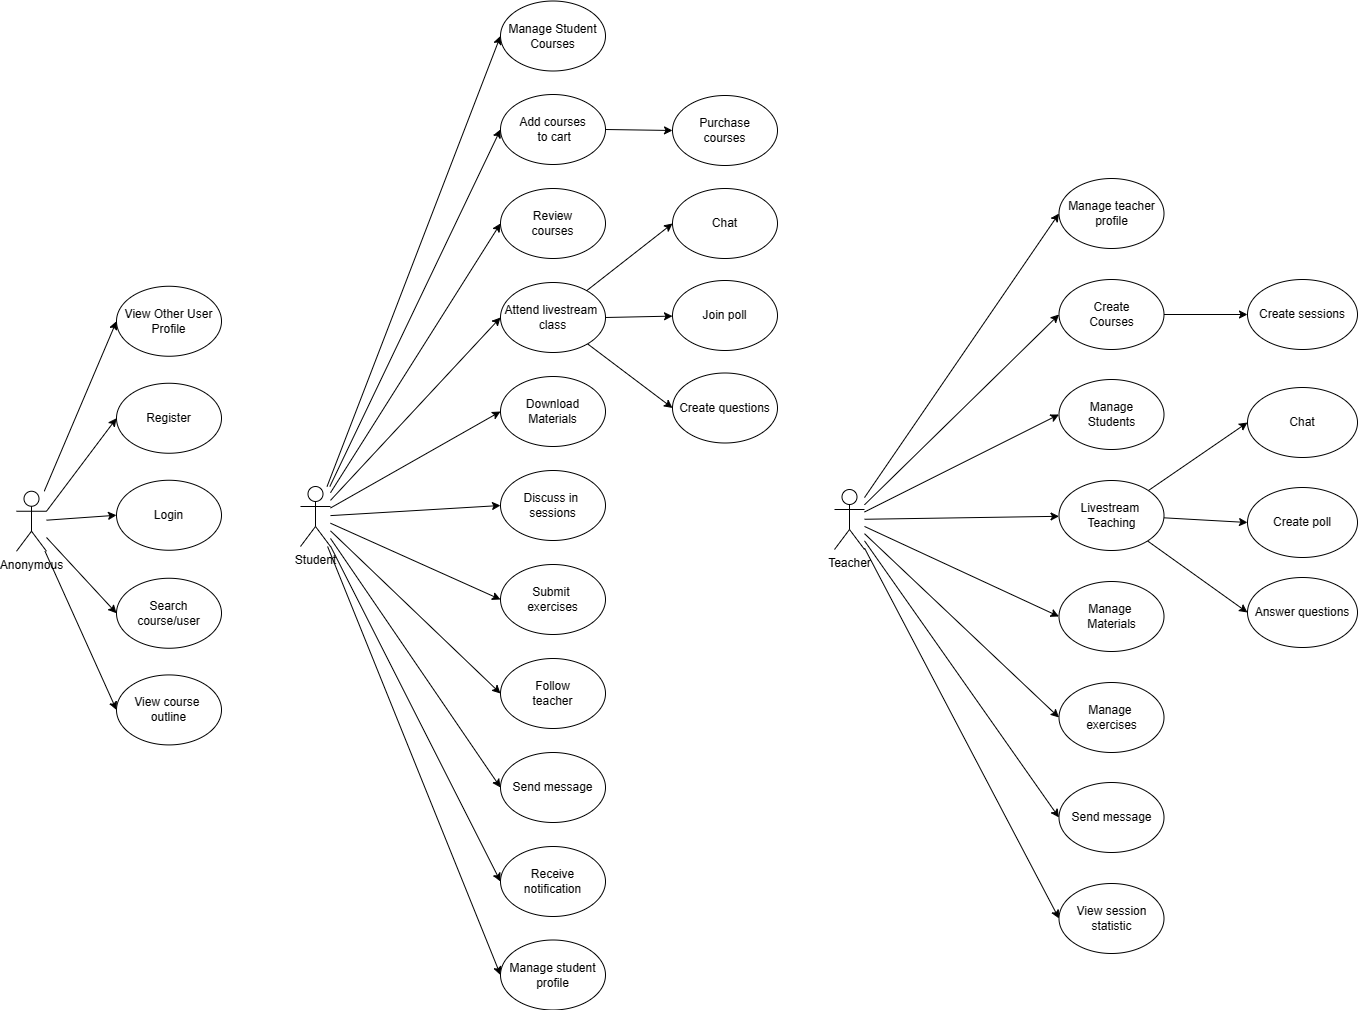

The diagram above was exported from draw.io. Its source (the exported page's mxGraphModel, read from the mxfile embedded in the PNG):
<mxGraphModel dx="1570" dy="2146" grid="0" gridSize="10" guides="1" tooltips="1" connect="1" arrows="1" fold="1" page="1" pageScale="1" pageWidth="850" pageHeight="1100" math="0" shadow="0">
  <root>
    <mxCell id="0" />
    <mxCell id="1" parent="0" />
    <mxCell id="VvXarPpSekqAJCT9DYWe-10" style="rounded=0;orthogonalLoop=1;jettySize=auto;html=1;entryX=0;entryY=0.5;entryDx=0;entryDy=0;" parent="1" source="VvXarPpSekqAJCT9DYWe-1" target="VvXarPpSekqAJCT9DYWe-7" edge="1">
      <mxGeometry relative="1" as="geometry" />
    </mxCell>
    <mxCell id="VvXarPpSekqAJCT9DYWe-11" style="rounded=0;orthogonalLoop=1;jettySize=auto;html=1;" parent="1" source="VvXarPpSekqAJCT9DYWe-1" target="VvXarPpSekqAJCT9DYWe-4" edge="1">
      <mxGeometry relative="1" as="geometry" />
    </mxCell>
    <mxCell id="VvXarPpSekqAJCT9DYWe-12" style="rounded=0;orthogonalLoop=1;jettySize=auto;html=1;entryX=0;entryY=0.5;entryDx=0;entryDy=0;" parent="1" source="VvXarPpSekqAJCT9DYWe-1" target="VvXarPpSekqAJCT9DYWe-6" edge="1">
      <mxGeometry relative="1" as="geometry" />
    </mxCell>
    <mxCell id="VvXarPpSekqAJCT9DYWe-13" style="rounded=0;orthogonalLoop=1;jettySize=auto;html=1;entryX=0;entryY=0.5;entryDx=0;entryDy=0;" parent="1" source="VvXarPpSekqAJCT9DYWe-1" target="VvXarPpSekqAJCT9DYWe-5" edge="1">
      <mxGeometry relative="1" as="geometry" />
    </mxCell>
    <mxCell id="VvXarPpSekqAJCT9DYWe-18" style="rounded=0;orthogonalLoop=1;jettySize=auto;html=1;entryX=0;entryY=0.5;entryDx=0;entryDy=0;" parent="1" source="VvXarPpSekqAJCT9DYWe-4" target="VvXarPpSekqAJCT9DYWe-17" edge="1">
      <mxGeometry relative="1" as="geometry" />
    </mxCell>
    <mxCell id="VvXarPpSekqAJCT9DYWe-54" style="rounded=0;orthogonalLoop=1;jettySize=auto;html=1;entryX=0;entryY=0.5;entryDx=0;entryDy=0;" parent="1" source="VvXarPpSekqAJCT9DYWe-1" target="VvXarPpSekqAJCT9DYWe-53" edge="1">
      <mxGeometry relative="1" as="geometry" />
    </mxCell>
    <mxCell id="jc06WeDRh96m2ku9WC9_-17" style="edgeStyle=none;rounded=0;orthogonalLoop=1;jettySize=auto;html=1;strokeColor=default;align=center;verticalAlign=middle;fontFamily=Helvetica;fontSize=11;fontColor=default;labelBackgroundColor=default;endArrow=classic;entryX=0;entryY=0.5;entryDx=0;entryDy=0;" parent="1" source="VvXarPpSekqAJCT9DYWe-1" target="jc06WeDRh96m2ku9WC9_-16" edge="1">
      <mxGeometry relative="1" as="geometry" />
    </mxCell>
    <mxCell id="jc06WeDRh96m2ku9WC9_-23" style="edgeStyle=none;rounded=0;orthogonalLoop=1;jettySize=auto;html=1;entryX=0;entryY=0.5;entryDx=0;entryDy=0;strokeColor=default;align=center;verticalAlign=middle;fontFamily=Helvetica;fontSize=11;fontColor=default;labelBackgroundColor=default;endArrow=classic;" parent="1" source="VvXarPpSekqAJCT9DYWe-1" target="jc06WeDRh96m2ku9WC9_-22" edge="1">
      <mxGeometry relative="1" as="geometry" />
    </mxCell>
    <mxCell id="jc06WeDRh96m2ku9WC9_-33" style="edgeStyle=none;rounded=0;orthogonalLoop=1;jettySize=auto;html=1;entryX=0;entryY=0.5;entryDx=0;entryDy=0;strokeColor=default;align=center;verticalAlign=middle;fontFamily=Helvetica;fontSize=11;fontColor=default;labelBackgroundColor=default;endArrow=classic;" parent="1" source="VvXarPpSekqAJCT9DYWe-1" target="jc06WeDRh96m2ku9WC9_-32" edge="1">
      <mxGeometry relative="1" as="geometry" />
    </mxCell>
    <mxCell id="VvXarPpSekqAJCT9DYWe-1" value="Teacher" style="shape=umlActor;verticalLabelPosition=bottom;verticalAlign=top;html=1;outlineConnect=0;" parent="1" vertex="1">
      <mxGeometry x="870" y="-408" width="30" height="60" as="geometry" />
    </mxCell>
    <mxCell id="jc06WeDRh96m2ku9WC9_-9" style="edgeStyle=none;rounded=0;orthogonalLoop=1;jettySize=auto;html=1;entryX=0;entryY=0.5;entryDx=0;entryDy=0;strokeColor=default;align=center;verticalAlign=middle;fontFamily=Helvetica;fontSize=11;fontColor=default;labelBackgroundColor=default;endArrow=classic;" parent="1" source="VvXarPpSekqAJCT9DYWe-4" target="jc06WeDRh96m2ku9WC9_-7" edge="1">
      <mxGeometry relative="1" as="geometry" />
    </mxCell>
    <mxCell id="jc06WeDRh96m2ku9WC9_-11" style="edgeStyle=none;rounded=0;orthogonalLoop=1;jettySize=auto;html=1;strokeColor=default;align=center;verticalAlign=middle;fontFamily=Helvetica;fontSize=11;fontColor=default;labelBackgroundColor=default;endArrow=classic;entryX=0;entryY=0.5;entryDx=0;entryDy=0;" parent="1" source="VvXarPpSekqAJCT9DYWe-4" target="jc06WeDRh96m2ku9WC9_-10" edge="1">
      <mxGeometry relative="1" as="geometry" />
    </mxCell>
    <mxCell id="VvXarPpSekqAJCT9DYWe-4" value="Livestream&amp;nbsp;&lt;div&gt;Teaching&lt;/div&gt;" style="ellipse;whiteSpace=wrap;html=1;" parent="1" vertex="1">
      <mxGeometry x="1094.5" y="-417" width="105" height="70" as="geometry" />
    </mxCell>
    <mxCell id="VvXarPpSekqAJCT9DYWe-5" value="Manage&lt;div&gt;Students&lt;/div&gt;" style="ellipse;whiteSpace=wrap;html=1;" parent="1" vertex="1">
      <mxGeometry x="1094.5" y="-518" width="105" height="70" as="geometry" />
    </mxCell>
    <mxCell id="VvXarPpSekqAJCT9DYWe-6" value="Manage&amp;nbsp;&lt;div&gt;Materials&lt;/div&gt;" style="ellipse;whiteSpace=wrap;html=1;" parent="1" vertex="1">
      <mxGeometry x="1094.5" y="-316" width="105" height="70" as="geometry" />
    </mxCell>
    <mxCell id="jc06WeDRh96m2ku9WC9_-29" style="edgeStyle=none;rounded=0;orthogonalLoop=1;jettySize=auto;html=1;strokeColor=default;align=center;verticalAlign=middle;fontFamily=Helvetica;fontSize=11;fontColor=default;labelBackgroundColor=default;endArrow=classic;" parent="1" source="VvXarPpSekqAJCT9DYWe-7" target="jc06WeDRh96m2ku9WC9_-28" edge="1">
      <mxGeometry relative="1" as="geometry" />
    </mxCell>
    <mxCell id="VvXarPpSekqAJCT9DYWe-7" value="Create&lt;div&gt;Courses&lt;/div&gt;" style="ellipse;whiteSpace=wrap;html=1;" parent="1" vertex="1">
      <mxGeometry x="1094.5" y="-618" width="105" height="70" as="geometry" />
    </mxCell>
    <mxCell id="VvXarPpSekqAJCT9DYWe-17" value="Chat" style="ellipse;whiteSpace=wrap;html=1;" parent="1" vertex="1">
      <mxGeometry x="1283" y="-510" width="110" height="70" as="geometry" />
    </mxCell>
    <mxCell id="VvXarPpSekqAJCT9DYWe-19" style="rounded=0;orthogonalLoop=1;jettySize=auto;html=1;entryX=0;entryY=0.5;entryDx=0;entryDy=0;" parent="1" source="VvXarPpSekqAJCT9DYWe-26" target="VvXarPpSekqAJCT9DYWe-30" edge="1">
      <mxGeometry relative="1" as="geometry" />
    </mxCell>
    <mxCell id="VvXarPpSekqAJCT9DYWe-20" style="rounded=0;orthogonalLoop=1;jettySize=auto;html=1;entryX=0;entryY=0.5;entryDx=0;entryDy=0;" parent="1" source="VvXarPpSekqAJCT9DYWe-26" target="VvXarPpSekqAJCT9DYWe-29" edge="1">
      <mxGeometry relative="1" as="geometry">
        <mxPoint x="601.3035415736517" y="-499.1757737636201" as="targetPoint" />
      </mxGeometry>
    </mxCell>
    <mxCell id="VvXarPpSekqAJCT9DYWe-25" style="rounded=0;orthogonalLoop=1;jettySize=auto;html=1;entryX=0;entryY=0.5;entryDx=0;entryDy=0;" parent="1" source="VvXarPpSekqAJCT9DYWe-26" target="VvXarPpSekqAJCT9DYWe-33" edge="1">
      <mxGeometry relative="1" as="geometry" />
    </mxCell>
    <mxCell id="VvXarPpSekqAJCT9DYWe-52" style="rounded=0;orthogonalLoop=1;jettySize=auto;html=1;entryX=0;entryY=0.5;entryDx=0;entryDy=0;" parent="1" source="VvXarPpSekqAJCT9DYWe-26" target="VvXarPpSekqAJCT9DYWe-51" edge="1">
      <mxGeometry relative="1" as="geometry" />
    </mxCell>
    <mxCell id="DaPp443cbIVEivTMJir0-2" style="edgeStyle=none;rounded=0;orthogonalLoop=1;jettySize=auto;html=1;entryX=0;entryY=0.5;entryDx=0;entryDy=0;strokeColor=default;align=center;verticalAlign=middle;fontFamily=Helvetica;fontSize=11;fontColor=default;labelBackgroundColor=default;endArrow=classic;endFill=1;" parent="1" source="VvXarPpSekqAJCT9DYWe-26" target="DaPp443cbIVEivTMJir0-1" edge="1">
      <mxGeometry relative="1" as="geometry" />
    </mxCell>
    <mxCell id="jc06WeDRh96m2ku9WC9_-19" style="edgeStyle=none;rounded=0;orthogonalLoop=1;jettySize=auto;html=1;strokeColor=default;align=center;verticalAlign=middle;fontFamily=Helvetica;fontSize=11;fontColor=default;labelBackgroundColor=default;endArrow=classic;entryX=0;entryY=0.5;entryDx=0;entryDy=0;" parent="1" source="VvXarPpSekqAJCT9DYWe-26" target="jc06WeDRh96m2ku9WC9_-18" edge="1">
      <mxGeometry relative="1" as="geometry" />
    </mxCell>
    <mxCell id="jc06WeDRh96m2ku9WC9_-21" style="edgeStyle=none;rounded=0;orthogonalLoop=1;jettySize=auto;html=1;entryX=0;entryY=0.5;entryDx=0;entryDy=0;strokeColor=default;align=center;verticalAlign=middle;fontFamily=Helvetica;fontSize=11;fontColor=default;labelBackgroundColor=default;endArrow=classic;" parent="1" source="VvXarPpSekqAJCT9DYWe-26" target="jc06WeDRh96m2ku9WC9_-20" edge="1">
      <mxGeometry relative="1" as="geometry" />
    </mxCell>
    <mxCell id="jc06WeDRh96m2ku9WC9_-31" style="edgeStyle=none;rounded=0;orthogonalLoop=1;jettySize=auto;html=1;entryX=0;entryY=0.5;entryDx=0;entryDy=0;strokeColor=default;align=center;verticalAlign=middle;fontFamily=Helvetica;fontSize=11;fontColor=default;labelBackgroundColor=default;endArrow=classic;" parent="1" source="VvXarPpSekqAJCT9DYWe-26" target="jc06WeDRh96m2ku9WC9_-30" edge="1">
      <mxGeometry relative="1" as="geometry" />
    </mxCell>
    <mxCell id="VvXarPpSekqAJCT9DYWe-26" value="Student" style="shape=umlActor;verticalLabelPosition=bottom;verticalAlign=top;html=1;outlineConnect=0;" parent="1" vertex="1">
      <mxGeometry x="336" y="-411" width="30" height="60" as="geometry" />
    </mxCell>
    <mxCell id="VvXarPpSekqAJCT9DYWe-29" value="Download&lt;div&gt;Materials&lt;/div&gt;" style="ellipse;whiteSpace=wrap;html=1;" parent="1" vertex="1">
      <mxGeometry x="536" y="-521" width="105" height="70" as="geometry" />
    </mxCell>
    <mxCell id="VvXarPpSekqAJCT9DYWe-30" value="Manage Student&lt;div&gt;Courses&lt;/div&gt;" style="ellipse;whiteSpace=wrap;html=1;" parent="1" vertex="1">
      <mxGeometry x="536" y="-896.5" width="105" height="70" as="geometry" />
    </mxCell>
    <mxCell id="jc06WeDRh96m2ku9WC9_-13" style="edgeStyle=none;rounded=0;orthogonalLoop=1;jettySize=auto;html=1;strokeColor=default;align=center;verticalAlign=middle;fontFamily=Helvetica;fontSize=11;fontColor=default;labelBackgroundColor=default;endArrow=classic;" parent="1" source="VvXarPpSekqAJCT9DYWe-33" target="jc06WeDRh96m2ku9WC9_-12" edge="1">
      <mxGeometry relative="1" as="geometry" />
    </mxCell>
    <mxCell id="jc06WeDRh96m2ku9WC9_-15" style="edgeStyle=none;rounded=0;orthogonalLoop=1;jettySize=auto;html=1;entryX=0;entryY=0.5;entryDx=0;entryDy=0;strokeColor=default;align=center;verticalAlign=middle;fontFamily=Helvetica;fontSize=11;fontColor=default;labelBackgroundColor=default;endArrow=classic;" parent="1" source="VvXarPpSekqAJCT9DYWe-33" target="jc06WeDRh96m2ku9WC9_-14" edge="1">
      <mxGeometry relative="1" as="geometry" />
    </mxCell>
    <mxCell id="VvXarPpSekqAJCT9DYWe-33" value="Attend livestream&amp;nbsp;&lt;div&gt;class&lt;/div&gt;" style="ellipse;whiteSpace=wrap;html=1;" parent="1" vertex="1">
      <mxGeometry x="536" y="-615" width="105" height="70" as="geometry" />
    </mxCell>
    <mxCell id="VvXarPpSekqAJCT9DYWe-34" style="rounded=0;orthogonalLoop=1;jettySize=auto;html=1;entryX=0;entryY=0.5;entryDx=0;entryDy=0;" parent="1" source="VvXarPpSekqAJCT9DYWe-33" target="VvXarPpSekqAJCT9DYWe-35" edge="1">
      <mxGeometry relative="1" as="geometry">
        <mxPoint x="374" y="-504.5" as="sourcePoint" />
      </mxGeometry>
    </mxCell>
    <mxCell id="VvXarPpSekqAJCT9DYWe-35" value="Chat" style="ellipse;whiteSpace=wrap;html=1;" parent="1" vertex="1">
      <mxGeometry x="708" y="-709" width="105" height="70" as="geometry" />
    </mxCell>
    <mxCell id="VvXarPpSekqAJCT9DYWe-39" value="" style="rounded=0;orthogonalLoop=1;jettySize=auto;html=1;entryX=0;entryY=0.5;entryDx=0;entryDy=0;" parent="1" source="VvXarPpSekqAJCT9DYWe-36" target="VvXarPpSekqAJCT9DYWe-38" edge="1">
      <mxGeometry relative="1" as="geometry" />
    </mxCell>
    <mxCell id="VvXarPpSekqAJCT9DYWe-49" style="rounded=0;orthogonalLoop=1;jettySize=auto;html=1;entryX=0;entryY=0.5;entryDx=0;entryDy=0;" parent="1" source="VvXarPpSekqAJCT9DYWe-36" target="VvXarPpSekqAJCT9DYWe-48" edge="1">
      <mxGeometry relative="1" as="geometry" />
    </mxCell>
    <mxCell id="VvXarPpSekqAJCT9DYWe-36" value="Anonymous" style="shape=umlActor;verticalLabelPosition=bottom;verticalAlign=top;html=1;outlineConnect=0;" parent="1" vertex="1">
      <mxGeometry x="52" y="-406.25" width="30" height="60" as="geometry" />
    </mxCell>
    <mxCell id="VvXarPpSekqAJCT9DYWe-38" value="View course&amp;nbsp;&lt;div&gt;outline&lt;/div&gt;" style="ellipse;whiteSpace=wrap;html=1;" parent="1" vertex="1">
      <mxGeometry x="152" y="-222.57999999999998" width="105" height="70" as="geometry" />
    </mxCell>
    <mxCell id="VvXarPpSekqAJCT9DYWe-41" value="" style="rounded=0;orthogonalLoop=1;jettySize=auto;html=1;exitX=1;exitY=0.3333333333333333;exitDx=0;exitDy=0;exitPerimeter=0;entryX=0;entryY=0.5;entryDx=0;entryDy=0;" parent="1" source="VvXarPpSekqAJCT9DYWe-36" target="VvXarPpSekqAJCT9DYWe-42" edge="1">
      <mxGeometry relative="1" as="geometry">
        <mxPoint x="92" y="-328.25" as="sourcePoint" />
      </mxGeometry>
    </mxCell>
    <mxCell id="VvXarPpSekqAJCT9DYWe-42" value="Register" style="ellipse;whiteSpace=wrap;html=1;fillColor=default;strokeColor=#000000;" parent="1" vertex="1">
      <mxGeometry x="152" y="-514.25" width="105" height="70" as="geometry" />
    </mxCell>
    <mxCell id="VvXarPpSekqAJCT9DYWe-48" value="Search course/user" style="ellipse;whiteSpace=wrap;html=1;" parent="1" vertex="1">
      <mxGeometry x="152" y="-319.25" width="105" height="70" as="geometry" />
    </mxCell>
    <mxCell id="VvXarPpSekqAJCT9DYWe-50" style="edgeStyle=orthogonalEdgeStyle;rounded=0;orthogonalLoop=1;jettySize=auto;html=1;exitX=0.5;exitY=1;exitDx=0;exitDy=0;" parent="1" edge="1">
      <mxGeometry relative="1" as="geometry">
        <mxPoint x="216.5" y="-141.25000000000023" as="sourcePoint" />
        <mxPoint x="216.5" y="-141.25000000000023" as="targetPoint" />
      </mxGeometry>
    </mxCell>
    <mxCell id="VvXarPpSekqAJCT9DYWe-51" value="Manage student profile" style="ellipse;whiteSpace=wrap;html=1;" parent="1" vertex="1">
      <mxGeometry x="536" y="42.5" width="105" height="70" as="geometry" />
    </mxCell>
    <mxCell id="VvXarPpSekqAJCT9DYWe-53" value="Manage teacher profile" style="ellipse;whiteSpace=wrap;html=1;" parent="1" vertex="1">
      <mxGeometry x="1094.5" y="-719" width="105" height="70" as="geometry" />
    </mxCell>
    <mxCell id="xx_ImBKEZeMNmDNdJfjf-1" value="View Other User Profile" style="ellipse;whiteSpace=wrap;html=1;fillColor=default;strokeColor=#000000;" parent="1" vertex="1">
      <mxGeometry x="152" y="-611.25" width="105" height="70" as="geometry" />
    </mxCell>
    <mxCell id="xx_ImBKEZeMNmDNdJfjf-2" value="" style="rounded=0;orthogonalLoop=1;jettySize=auto;html=1;entryX=0;entryY=0.5;entryDx=0;entryDy=0;" parent="1" source="VvXarPpSekqAJCT9DYWe-36" target="xx_ImBKEZeMNmDNdJfjf-1" edge="1">
      <mxGeometry relative="1" as="geometry">
        <mxPoint x="35" y="-456.25" as="sourcePoint" />
      </mxGeometry>
    </mxCell>
    <mxCell id="xx_ImBKEZeMNmDNdJfjf-3" value="Login" style="ellipse;whiteSpace=wrap;html=1;fillColor=default;strokeColor=#000000;" parent="1" vertex="1">
      <mxGeometry x="152" y="-417.25" width="105" height="70" as="geometry" />
    </mxCell>
    <mxCell id="xx_ImBKEZeMNmDNdJfjf-4" value="" style="rounded=0;orthogonalLoop=1;jettySize=auto;html=1;entryX=0;entryY=0.5;entryDx=0;entryDy=0;" parent="1" source="VvXarPpSekqAJCT9DYWe-36" target="xx_ImBKEZeMNmDNdJfjf-3" edge="1">
      <mxGeometry relative="1" as="geometry">
        <mxPoint x="92" y="-372.25" as="sourcePoint" />
      </mxGeometry>
    </mxCell>
    <mxCell id="DaPp443cbIVEivTMJir0-1" value="Follow&lt;div&gt;teacher&lt;/div&gt;" style="ellipse;whiteSpace=wrap;html=1;" parent="1" vertex="1">
      <mxGeometry x="536" y="-239" width="105" height="70" as="geometry" />
    </mxCell>
    <mxCell id="jc06WeDRh96m2ku9WC9_-1" value="Review&lt;div&gt;courses&lt;/div&gt;" style="ellipse;whiteSpace=wrap;html=1;" parent="1" vertex="1">
      <mxGeometry x="536" y="-709" width="105" height="70" as="geometry" />
    </mxCell>
    <mxCell id="jc06WeDRh96m2ku9WC9_-2" style="edgeStyle=none;rounded=0;orthogonalLoop=1;jettySize=auto;html=1;entryX=0;entryY=0.5;entryDx=0;entryDy=0;strokeColor=default;align=center;verticalAlign=middle;fontFamily=Helvetica;fontSize=11;fontColor=default;labelBackgroundColor=default;endArrow=classic;endFill=1;" parent="1" source="VvXarPpSekqAJCT9DYWe-26" target="jc06WeDRh96m2ku9WC9_-1" edge="1">
      <mxGeometry relative="1" as="geometry">
        <mxPoint x="360" y="-285" as="sourcePoint" />
      </mxGeometry>
    </mxCell>
    <mxCell id="jc06WeDRh96m2ku9WC9_-3" style="edgeStyle=none;rounded=0;orthogonalLoop=1;jettySize=auto;html=1;entryX=0;entryY=0.5;entryDx=0;entryDy=0;strokeColor=default;align=center;verticalAlign=middle;fontFamily=Helvetica;fontSize=11;fontColor=default;labelBackgroundColor=default;endArrow=classic;endFill=1;" parent="1" source="VvXarPpSekqAJCT9DYWe-26" target="jc06WeDRh96m2ku9WC9_-4" edge="1">
      <mxGeometry relative="1" as="geometry">
        <mxPoint x="345" y="-200" as="sourcePoint" />
      </mxGeometry>
    </mxCell>
    <mxCell id="jc06WeDRh96m2ku9WC9_-4" value="Discuss in&amp;nbsp;&lt;div&gt;sessions&lt;/div&gt;" style="ellipse;whiteSpace=wrap;html=1;" parent="1" vertex="1">
      <mxGeometry x="536" y="-427" width="105" height="70" as="geometry" />
    </mxCell>
    <mxCell id="jc06WeDRh96m2ku9WC9_-27" style="edgeStyle=none;rounded=0;orthogonalLoop=1;jettySize=auto;html=1;strokeColor=default;align=center;verticalAlign=middle;fontFamily=Helvetica;fontSize=11;fontColor=default;labelBackgroundColor=default;endArrow=classic;" parent="1" source="jc06WeDRh96m2ku9WC9_-5" target="jc06WeDRh96m2ku9WC9_-26" edge="1">
      <mxGeometry relative="1" as="geometry" />
    </mxCell>
    <mxCell id="jc06WeDRh96m2ku9WC9_-5" value="Add courses&lt;div&gt;&amp;nbsp;to cart&lt;/div&gt;" style="ellipse;whiteSpace=wrap;html=1;" parent="1" vertex="1">
      <mxGeometry x="536" y="-803" width="105" height="70" as="geometry" />
    </mxCell>
    <mxCell id="jc06WeDRh96m2ku9WC9_-6" style="rounded=0;orthogonalLoop=1;jettySize=auto;html=1;entryX=0;entryY=0.5;entryDx=0;entryDy=0;" parent="1" source="VvXarPpSekqAJCT9DYWe-26" target="jc06WeDRh96m2ku9WC9_-5" edge="1">
      <mxGeometry relative="1" as="geometry">
        <mxPoint x="376" y="-371" as="sourcePoint" />
      </mxGeometry>
    </mxCell>
    <mxCell id="jc06WeDRh96m2ku9WC9_-7" value="Create poll" style="ellipse;whiteSpace=wrap;html=1;" parent="1" vertex="1">
      <mxGeometry x="1283" y="-410" width="110" height="70" as="geometry" />
    </mxCell>
    <mxCell id="jc06WeDRh96m2ku9WC9_-10" value="Answer questions" style="ellipse;whiteSpace=wrap;html=1;" parent="1" vertex="1">
      <mxGeometry x="1283" y="-320" width="110" height="70" as="geometry" />
    </mxCell>
    <mxCell id="jc06WeDRh96m2ku9WC9_-12" value="Join poll" style="ellipse;whiteSpace=wrap;html=1;" parent="1" vertex="1">
      <mxGeometry x="708" y="-617" width="105" height="70" as="geometry" />
    </mxCell>
    <mxCell id="jc06WeDRh96m2ku9WC9_-14" value="Create questions" style="ellipse;whiteSpace=wrap;html=1;" parent="1" vertex="1">
      <mxGeometry x="708" y="-524.5" width="105" height="70" as="geometry" />
    </mxCell>
    <mxCell id="jc06WeDRh96m2ku9WC9_-16" value="Manage&amp;nbsp;&lt;div&gt;exercises&lt;/div&gt;" style="ellipse;whiteSpace=wrap;html=1;" parent="1" vertex="1">
      <mxGeometry x="1094.5" y="-215" width="105" height="70" as="geometry" />
    </mxCell>
    <mxCell id="jc06WeDRh96m2ku9WC9_-18" value="Submit&amp;nbsp;&lt;div&gt;exercises&lt;/div&gt;" style="ellipse;whiteSpace=wrap;html=1;" parent="1" vertex="1">
      <mxGeometry x="536" y="-333" width="105" height="70" as="geometry" />
    </mxCell>
    <mxCell id="jc06WeDRh96m2ku9WC9_-20" value="Send message" style="ellipse;whiteSpace=wrap;html=1;" parent="1" vertex="1">
      <mxGeometry x="536" y="-145" width="105" height="70" as="geometry" />
    </mxCell>
    <mxCell id="jc06WeDRh96m2ku9WC9_-22" value="Send message" style="ellipse;whiteSpace=wrap;html=1;" parent="1" vertex="1">
      <mxGeometry x="1094.5" y="-115" width="105" height="70" as="geometry" />
    </mxCell>
    <mxCell id="jc06WeDRh96m2ku9WC9_-26" value="Purchase&lt;div&gt;courses&lt;/div&gt;" style="ellipse;whiteSpace=wrap;html=1;" parent="1" vertex="1">
      <mxGeometry x="708" y="-802" width="105" height="70" as="geometry" />
    </mxCell>
    <mxCell id="jc06WeDRh96m2ku9WC9_-28" value="Create sessions" style="ellipse;whiteSpace=wrap;html=1;" parent="1" vertex="1">
      <mxGeometry x="1283" y="-618" width="110" height="70" as="geometry" />
    </mxCell>
    <mxCell id="jc06WeDRh96m2ku9WC9_-30" value="Receive&lt;div&gt;notification&lt;/div&gt;" style="ellipse;whiteSpace=wrap;html=1;" parent="1" vertex="1">
      <mxGeometry x="536" y="-51" width="105" height="70" as="geometry" />
    </mxCell>
    <mxCell id="jc06WeDRh96m2ku9WC9_-32" value="View session&lt;div&gt;statistic&lt;/div&gt;" style="ellipse;whiteSpace=wrap;html=1;" parent="1" vertex="1">
      <mxGeometry x="1094.5" y="-14" width="105" height="70" as="geometry" />
    </mxCell>
  </root>
</mxGraphModel>